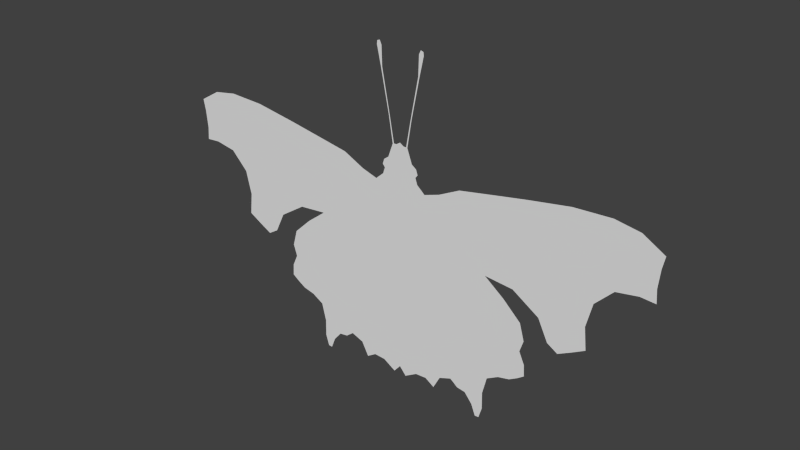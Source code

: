 # Source: butterfly.blend  (saved by Blender 2.74.0; exported with 4.5.12 LTS)
import bpy
from mathutils import Matrix  # noqa: F401  (used for matrix-valued properties, if any)

bpy.ops.wm.read_factory_settings(use_empty=True)
scene = bpy.context.scene
scene.name = 'Scene'

# ---- collections
col_collection_1 = bpy.data.collections.new('Collection 1'); scene.collection.children.link(col_collection_1)

# ---- world
world_world = bpy.data.worlds.new('World'); scene.world = world_world
world_world.color = (0.05088, 0.05088, 0.05088)
world_world.use_sun_shadow = False
world_world.sun_shadow_jitter_overblur = 0.0
world_world.cycles.sampling_method = 'MANUAL'
world_world.cycles.sample_map_resolution = 256

# ---- meshes
me_plane = bpy.data.meshes.new('Plane')
me_plane.from_pydata([(-0.002227, -1.49e-07, -0.06769), (-0.2047, -1.164e-07, -0.3107), (-0.5894, -1.477e-07, -0.07782), (-0.9336, -1.504e-07, -0.05757), (-1.217, -1.259e-07, -0.2398), (-1.43, -1.803e-07, 0.1652), (-1.804, -1.993e-07, 0.3069), (-2.037, -1.749e-07, 0.1247), (-2.3, -1.694e-07, 0.08417), (-2.533, -1.313e-07, -0.1993), (-2.665, -8.644e-08, -0.5334), (-2.786, -8.78e-08, -0.5233), (-2.888, -1.327e-07, -0.1892), (-2.877, -2.007e-07, 0.317), (-3.009, -2.728e-07, 0.8536), (-3.363, -3e-07, 1.056), (-3.708, -3.109e-07, 1.137), (-3.951, -3.299e-07, 1.279), (-4.163, -3.503e-07, 1.431), (-4.143, -3.966e-07, 1.775), (-3.981, -4.442e-07, 2.129), (-4.092, -4.904e-07, 2.473), (-3.951, -5.571e-07, 2.969), (-3.414, -6.251e-07, 3.476), (-2.817, -6.863e-07, 3.931), (-3.677, -6.754e-07, 3.85), (-4.477, -6.061e-07, 3.334), (-4.781, -5.231e-07, 2.716), (-5.095, -4.972e-07, 2.524), (-5.479, -5.244e-07, 2.727), (-5.874, -5.544e-07, 2.949), (-5.803, -6.428e-07, 3.607), (-5.975, -7.38e-07, 4.316), (-6.492, -8.087e-07, 4.842), (-7.129, -8.237e-07, 4.954), (-7.565, -8.196e-07, 4.923), (-7.534, -8.713e-07, 5.308), (-7.585, -9.434e-07, 5.845), (-7.656, -9.896e-07, 6.189), (-7.018, -1.04e-06, 6.563), (-6.289, -1.056e-06, 6.685), (-5.196, -1.049e-06, 6.634), (-3.951, -1.022e-06, 6.432), (-3.05, -1.001e-06, 6.27), (-1.936, -9.733e-07, 6.067), (-1.298, -9.311e-07, 5.754), (-0.8223, -9.107e-07, 5.602), (-0.5793, -9.393e-07, 5.814), (-0.5185, -9.638e-07, 5.997), (-0.5894, -9.76e-07, 6.088), (-0.5388, -9.964e-07, 6.24), (-0.3971, -1.01e-06, 6.341), (-0.2452, -1.066e-06, 6.756), (-0.38, -1.174e-06, 7.558), (-0.626, -1.334e-06, 8.754), (-0.7549, -1.411e-06, 9.328), (-0.7432, -1.425e-06, 9.427), (-0.6612, -1.429e-06, 9.457), (-0.6026, -1.413e-06, 9.339), (-0.585, -1.336e-06, 8.765), (-0.3507, -1.175e-06, 7.57), (-0.2042, -1.067e-06, 6.768), (-0.1222, -1.067e-06, 6.768), (-0.004995, -1.078e-06, 6.844), (-0.009242, -1.009e-06, 6.336), (-0.1294, -1.034e-06, 6.516), (-0.2032, -1.058e-06, 6.699), (-0.007349, -1.057e-06, 6.693), (-0.4272, -9.807e-07, 6.122), (-0.009242, -1.009e-06, 6.336), (-0.008972, -9.457e-07, 5.862), (-0.3798, -9.067e-07, 5.572), (-0.006147, -8.508e-07, 5.156), (-0.006147, -8.508e-07, 5.156), (-1.192, -8.58e-07, 5.209), (-1.783, -8.716e-07, 5.31), (-0.5765, -8.253e-07, 4.966), (-2.659, -8.585e-07, 5.213), (-3.668, -8.98e-07, 5.507), (-4.698, -9.039e-07, 5.551), (-5.786, -9.238e-07, 5.699), (-6.583, -9.534e-07, 5.919), (-7.085, -9.354e-07, 5.785), (-6.709, -8.744e-07, 5.331), (-5.064, -7.271e-07, 4.235), (-5.133, -6.174e-07, 3.418), (-3.666, -3.529e-07, 1.45), (-3.686, -4.91e-07, 2.477), (-3.287, -5.336e-07, 2.795), (-2.796, -5.808e-07, 3.146), (-2.913, -4.188e-07, 1.941), (-3.363, -3e-07, 1.056), (-2.373, -2.575e-07, 0.7401), (-1.467, -2.371e-07, 0.5876), (-0.527, -2.479e-07, 0.6686), (-0.006295, -3.283e-07, 1.267), (-0.946, -3.666e-07, 1.552), (-0.002227, -4.972e-07, 2.524), (-0.002079, -7.552e-07, 4.444), (-1.001, -7.317e-07, 4.269), (-1.271, -6.77e-07, 3.862)], [(14, 15), (64, 69), (72, 73), (15, 91)], [(56, 57, 58, 55), (54, 55, 58, 59), (53, 54, 59, 60), (52, 53, 60, 61), (63, 67, 62), (61, 66, 52), (62, 66, 61), (67, 66, 62), (66, 67, 65), (65, 67, 64), (52, 66, 51), (66, 65, 51), (64, 51, 65), (50, 68, 49), (49, 68, 48), (51, 68, 50), (68, 51, 69), (68, 69, 70), (70, 71, 68), (68, 71, 48), (48, 71, 47), (71, 70, 72), (47, 71, 46), (46, 74, 45), (45, 75, 44), (74, 75, 45), (71, 76, 46), (74, 46, 76), (71, 73, 76), (44, 77, 43), (43, 78, 42), (42, 79, 41), (41, 80, 40), (40, 81, 39), (80, 81, 40), (39, 82, 38), (38, 82, 37), (81, 82, 39), (37, 82, 36), (35, 36, 34), (36, 82, 34), (34, 83, 33), (34, 82, 83), (82, 81, 83), (81, 80, 83), (83, 80, 33), (79, 80, 41), (33, 80, 32), (80, 79, 32), (32, 84, 31), (30, 31, 29), (28, 29, 27), (29, 85, 27), (31, 85, 29), (84, 85, 31), (27, 85, 26), (85, 84, 26), (32, 79, 84), (78, 79, 42), (79, 78, 84), (26, 84, 25), (84, 78, 25), (77, 78, 43), (75, 77, 44), (78, 77, 25), (25, 77, 24), (18, 19, 17), (17, 86, 16), (19, 86, 17), (20, 86, 19), (21, 87, 20), (22, 87, 21), (23, 88, 22), (24, 89, 23), (88, 23, 89), (87, 22, 88), (86, 20, 87), (87, 90, 86), (16, 86, 15), (91, 86, 90), (14, 91, 90), (10, 11, 12, 9), (8, 9, 12, 13), (14, 92, 13), (13, 92, 8), (8, 92, 7), (7, 92, 6), (4, 5, 3), (6, 93, 5), (92, 93, 6), (1, 2, 0), (2, 94, 0), (3, 94, 2), (3, 5, 93, 94), (94, 95, 0), (94, 93, 96), (95, 94, 96), (96, 97, 95), (93, 92, 96), (90, 96, 92, 14), (88, 90, 87), (89, 90, 88), (96, 90, 89, 97), (76, 73, 98), (76, 99, 74), (98, 99, 76), (89, 100, 97), (99, 98, 97, 100), (89, 24, 100), (77, 100, 24), (100, 77, 99), (75, 74, 99, 77)])
_uv = me_plane.uv_layers.new(name='UVMap')
_uv.uv.foreach_set('vector', [0.9182, 0.9787, 0.9262, 0.9816, 0.9318, 0.9702, 0.9171, 0.9691, 0.9296, 0.9133, 0.9171, 0.9691, 0.9318, 0.9702, 0.9335, 0.9145, 0.9534, 0.7974, 0.9296, 0.9133, 0.9335, 0.9145, 0.9563, 0.7985, 0.9665, 0.7195, 0.9534, 0.7974, 0.9563, 0.7985, 0.9705, 0.7206, 0.9898, 0.728, 0.9896, 0.7134, 0.9785, 0.7206, 0.9705, 0.7206, 0.9706, 0.714, 0.9665, 0.7195, 0.9785, 0.7206, 0.9706, 0.714, 0.9705, 0.7206, 0.9896, 0.7134, 0.9706, 0.714, 0.9785, 0.7206, 0.9706, 0.714, 0.9896, 0.7134, 0.9778, 0.6962, 0.9778, 0.6962, 0.9896, 0.7134, 0.9894, 0.6788, 0.9665, 0.7195, 0.9706, 0.714, 0.9518, 0.6792, 0.9706, 0.714, 0.9778, 0.6962, 0.9518, 0.6792, 0.9894, 0.6788, 0.9518, 0.6792, 0.9778, 0.6962, 0.938, 0.6694, 0.9489, 0.658, 0.9331, 0.6546, 0.9331, 0.6546, 0.9489, 0.658, 0.94, 0.6458, 0.9518, 0.6792, 0.9489, 0.658, 0.938, 0.6694, 0.9489, 0.658, 0.9518, 0.6792, 0.9894, 0.6788, 0.9489, 0.658, 0.9894, 0.6788, 0.9894, 0.6327, 0.9894, 0.6327, 0.9535, 0.6045, 0.9489, 0.658, 0.9489, 0.658, 0.9535, 0.6045, 0.94, 0.6458, 0.94, 0.6458, 0.9535, 0.6045, 0.9341, 0.6281, 0.9535, 0.6045, 0.9894, 0.6327, 0.9897, 0.5642, 0.9341, 0.6281, 0.9535, 0.6045, 0.9105, 0.6075, 0.9105, 0.6075, 0.8746, 0.5693, 0.8643, 0.6222, 0.8643, 0.6222, 0.8173, 0.5792, 0.8024, 0.6527, 0.8746, 0.5693, 0.8173, 0.5792, 0.8643, 0.6222, 0.9535, 0.6045, 0.9344, 0.5458, 0.9105, 0.6075, 0.8746, 0.5693, 0.9105, 0.6075, 0.9344, 0.5458, 0.9535, 0.6045, 0.9897, 0.5642, 0.9344, 0.5458, 0.8024, 0.6527, 0.7323, 0.5697, 0.6944, 0.6723, 0.6944, 0.6723, 0.6344, 0.5982, 0.6069, 0.688, 0.6069, 0.688, 0.5344, 0.6025, 0.4861, 0.7077, 0.4861, 0.7077, 0.4288, 0.6169, 0.38, 0.7126, 0.38, 0.7126, 0.3515, 0.6383, 0.3092, 0.7008, 0.4288, 0.6169, 0.3515, 0.6383, 0.38, 0.7126, 0.3092, 0.7008, 0.3027, 0.6252, 0.2473, 0.6644, 0.2473, 0.6644, 0.3027, 0.6252, 0.2542, 0.631, 0.3515, 0.6383, 0.3027, 0.6252, 0.3092, 0.7008, 0.2542, 0.631, 0.3027, 0.6252, 0.2591, 0.579, 0.2562, 0.5416, 0.2591, 0.579, 0.2984, 0.5446, 0.2591, 0.579, 0.3027, 0.6252, 0.2984, 0.5446, 0.2984, 0.5446, 0.3392, 0.5812, 0.3603, 0.5338, 0.2984, 0.5446, 0.3027, 0.6252, 0.3392, 0.5812, 0.3027, 0.6252, 0.3515, 0.6383, 0.3392, 0.5812, 0.3515, 0.6383, 0.4288, 0.6169, 0.3392, 0.5812, 0.3392, 0.5812, 0.4288, 0.6169, 0.3603, 0.5338, 0.5344, 0.6025, 0.4288, 0.6169, 0.4861, 0.7077, 0.3603, 0.5338, 0.4288, 0.6169, 0.4104, 0.4827, 0.4288, 0.6169, 0.5344, 0.6025, 0.4104, 0.4827, 0.4104, 0.4827, 0.4989, 0.4748, 0.4271, 0.4139, 0.4203, 0.35, 0.4271, 0.4139, 0.4586, 0.3284, 0.4959, 0.3088, 0.4586, 0.3284, 0.5264, 0.3275, 0.4586, 0.3284, 0.4921, 0.3955, 0.5264, 0.3275, 0.4271, 0.4139, 0.4921, 0.3955, 0.4586, 0.3284, 0.4989, 0.4748, 0.4921, 0.3955, 0.4271, 0.4139, 0.5264, 0.3275, 0.4921, 0.3955, 0.5558, 0.3874, 0.4921, 0.3955, 0.4989, 0.4748, 0.5558, 0.3874, 0.4104, 0.4827, 0.5344, 0.6025, 0.4989, 0.4748, 0.6344, 0.5982, 0.5344, 0.6025, 0.6069, 0.688, 0.5344, 0.6025, 0.6344, 0.5982, 0.4989, 0.4748, 0.5558, 0.3874, 0.4989, 0.4748, 0.6335, 0.4375, 0.4989, 0.4748, 0.6344, 0.5982, 0.6335, 0.4375, 0.7323, 0.5697, 0.6344, 0.5982, 0.6944, 0.6723, 0.8173, 0.5792, 0.7323, 0.5697, 0.8024, 0.6527, 0.6344, 0.5982, 0.7323, 0.5697, 0.6335, 0.4375, 0.6335, 0.4375, 0.7323, 0.5697, 0.717, 0.4453, 0.5863, 0.2027, 0.5883, 0.2361, 0.6069, 0.1879, 0.6069, 0.1879, 0.6346, 0.2045, 0.6305, 0.1742, 0.5883, 0.2361, 0.6346, 0.2045, 0.6069, 0.1879, 0.604, 0.2705, 0.6346, 0.2045, 0.5883, 0.2361, 0.5932, 0.3039, 0.6327, 0.3043, 0.604, 0.2705, 0.6069, 0.352, 0.6327, 0.3043, 0.5932, 0.3039, 0.659, 0.4011, 0.6713, 0.335, 0.6069, 0.352, 0.717, 0.4453, 0.719, 0.3692, 0.659, 0.4011, 0.6713, 0.335, 0.659, 0.4011, 0.719, 0.3692, 0.6327, 0.3043, 0.6069, 0.352, 0.6713, 0.335, 0.6346, 0.2045, 0.604, 0.2705, 0.6327, 0.3043, 0.6327, 0.3043, 0.7077, 0.2522, 0.6346, 0.2045, 0.6305, 0.1742, 0.6346, 0.2045, 0.6639, 0.1663, 0.6639, 0.1663, 0.6346, 0.2045, 0.7077, 0.2522, 0.6983, 0.1467, 0.6639, 0.1663, 0.7077, 0.2522, 0.7317, 0.01208, 0.7199, 0.01306, 0.7101, 0.04548, 0.7445, 0.0445, 0.7671, 0.07201, 0.7445, 0.0445, 0.7101, 0.04548, 0.7111, 0.0946, 0.6983, 0.1467, 0.76, 0.1357, 0.7111, 0.0946, 0.7111, 0.0946, 0.76, 0.1357, 0.7671, 0.07201, 0.7671, 0.07201, 0.76, 0.1357, 0.7926, 0.07594, 0.7926, 0.07594, 0.76, 0.1357, 0.8152, 0.09362, 0.8722, 0.04057, 0.8516, 0.07987, 0.8997, 0.05825, 0.8152, 0.09362, 0.848, 0.1209, 0.8516, 0.07987, 0.76, 0.1357, 0.848, 0.1209, 0.8152, 0.09362, 0.9705, 0.03369, 0.9331, 0.05629, 0.9901, 0.05727, 0.9331, 0.05629, 0.9392, 0.1287, 0.9901, 0.05727, 0.8997, 0.05825, 0.9392, 0.1287, 0.9331, 0.05629, 0.8997, 0.05825, 0.8516, 0.07987, 0.848, 0.1209, 0.9392, 0.1287, 0.9392, 0.1287, 0.9897, 0.1868, 0.9901, 0.05727, 0.9392, 0.1287, 0.848, 0.1209, 0.8985, 0.2144, 0.9897, 0.1868, 0.9392, 0.1287, 0.8985, 0.2144, 0.8985, 0.2144, 0.9901, 0.3087, 0.9897, 0.1868, 0.848, 0.1209, 0.76, 0.1357, 0.8985, 0.2144, 0.7077, 0.2522, 0.8985, 0.2144, 0.76, 0.1357, 0.6983, 0.1467, 0.6713, 0.335, 0.7077, 0.2522, 0.6327, 0.3043, 0.719, 0.3692, 0.7077, 0.2522, 0.6713, 0.335, 0.8985, 0.2144, 0.7077, 0.2522, 0.719, 0.3692, 0.9901, 0.3087, 0.9344, 0.5458, 0.9897, 0.5642, 0.9901, 0.4951, 0.9344, 0.5458, 0.8932, 0.4782, 0.8746, 0.5693, 0.9901, 0.4951, 0.8932, 0.4782, 0.9344, 0.5458, 0.719, 0.3692, 0.8669, 0.4386, 0.9901, 0.3087, 0.8932, 0.4782, 0.9901, 0.4951, 0.9901, 0.3087, 0.8669, 0.4386, 0.719, 0.3692, 0.717, 0.4453, 0.8669, 0.4386, 0.7323, 0.5697, 0.8669, 0.4386, 0.717, 0.4453, 0.8669, 0.4386, 0.7323, 0.5697, 0.8932, 0.4782, 0.8173, 0.5792, 0.8746, 0.5693, 0.8932, 0.4782, 0.7323, 0.5697])
me_plane.use_remesh_preserve_volume = False
me_plane.use_remesh_preserve_attributes = False
me_plane.use_mirror_vertex_groups = False
me_plane.update()

# ---- objects
ob_plane = bpy.data.objects.new('Plane', me_plane)

# ---- transforms, parenting, visibility, modifiers, constraints
ob_plane.location = (0.007289, 0.3239, -4.45)
ob_plane.lineart.crease_threshold = 0.0
_m = ob_plane.modifiers.new('Mirror', 'MIRROR')
_m.merge_threshold = 0.02

# ---- collection membership
col_collection_1.objects.link(ob_plane)

# ---- scene / render settings (as saved in the file)
scene.frame_start = 1; scene.frame_end = 250; scene.frame_set(1)
scene.render.engine = 'BLENDER_EEVEE_NEXT'
scene.render.resolution_percentage = 50
scene.render.dither_intensity = 0.0
scene.cycles.use_denoising = False
scene.cycles.samples = 10
scene.cycles.sampling_pattern = 'TABULATED_SOBOL'
scene.cycles.light_sampling_threshold = 0.0
scene.cycles.use_adaptive_sampling = False
scene.cycles.use_light_tree = False
scene.cycles.blur_glossy = 0.0
scene.cycles.pixel_filter_type = 'GAUSSIAN'
scene.cycles.sample_clamp_indirect = 0.0
scene.view_settings.view_transform = 'Standard'
bpy.context.view_layer.update()

# ---- added for rendering (the .blend has no active camera and no usable light): camera, sun
cam_auto = bpy.data.cameras.new('AutoCamera')
cam_auto.lens = 50.0
cam_auto.sensor_width = 36.0
cam_auto.clip_end = 1000.0
ob_auto_camera = bpy.data.objects.new('AutoCamera', cam_auto)
scene.collection.objects.link(ob_auto_camera)
ob_auto_camera.location = (16.9228, -19.9747, 13.5439)
ob_auto_camera.rotation_euler = (1.09748, -7.21219e-08, 0.694738)
scene.camera = ob_auto_camera
light_auto_sun = bpy.data.lights.new('AutoSun', 'SUN')
light_auto_sun.energy = 3.0
light_auto_sun.angle = 0.0523599
ob_auto_sun = bpy.data.objects.new('AutoSun', light_auto_sun)
scene.collection.objects.link(ob_auto_sun)
ob_auto_sun.rotation_euler = (0.872665, 0.174533, 0.523599)
bpy.context.view_layer.update()
